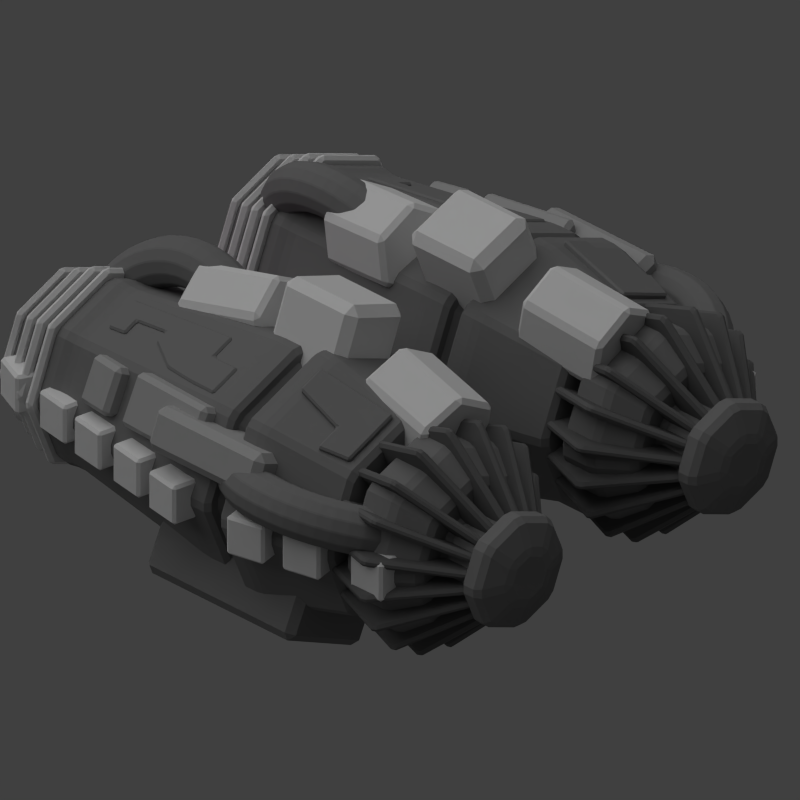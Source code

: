 # Source: large_reverse_module.blend  (saved by Blender 2.79.0; exported with 4.5.12 LTS)
import bpy
from mathutils import Matrix  # noqa: F401  (used for matrix-valued properties, if any)

bpy.ops.wm.read_factory_settings(use_empty=True)
scene = bpy.context.scene
scene.name = 'Scene'

# ---- collections
col_collection_1 = bpy.data.collections.new('Collection 1'); scene.collection.children.link(col_collection_1)
col_group = bpy.data.collections.new('Group')  # instanced only; not linked into the scene

# ---- materials (node trees are filled in below, after node groups)
mat_material_001 = bpy.data.materials.new('Material.001')
mat_material_001.alpha_threshold = 0.0
mat_material_001.use_transparent_shadow = False
mat_material_001.diffuse_color = (0.2079, 0.2079, 0.2079, 1.0)
mat_material_001.roughness = 0.5
mat_material_001.line_color = (0.0, 0.0, 0.0, 1.0)
mat_material_003 = bpy.data.materials.new('Material.003')
mat_material_003.alpha_threshold = 0.0
mat_material_003.use_transparent_shadow = False
mat_material_003.diffuse_color = (0.1424, 0.1424, 0.1424, 1.0)
mat_material_003.roughness = 0.5
mat_material_003.line_color = (0.0, 0.0, 0.0, 1.0)
mat_material = bpy.data.materials.new('Material')
mat_material.alpha_threshold = 0.0
mat_material.use_transparent_shadow = False
mat_material.roughness = 0.5
mat_material.line_color = (0.0, 0.0, 0.0, 1.0)
mat_material_002 = bpy.data.materials.new('Material.002')
mat_material_002.alpha_threshold = 0.0
mat_material_002.use_transparent_shadow = False
mat_material_002.diffuse_color = (0.402, 0.402, 0.402, 1.0)
mat_material_002.roughness = 0.5
mat_material_002.line_color = (0.0, 0.0, 0.0, 1.0)

# ---- material node trees

# ---- world
world_world = bpy.data.worlds.new('World'); scene.world = world_world
world_world.color = (0.05088, 0.05088, 0.05088)
world_world.use_sun_shadow = False
world_world.sun_shadow_jitter_overblur = 0.0
world_world.cycles.sampling_method = 'NONE'
world_world.cycles.sample_map_resolution = 256

# ---- cameras
cam_camera = bpy.data.cameras.new('Camera')
cam_camera.type = 'ORTHO'
cam_camera.clip_end = 100.0
cam_camera.lens = 35.0
cam_camera.sensor_width = 32.0
cam_camera.sensor_height = 18.0
cam_camera.ortho_scale = 7.7
cam_camera.dof.focus_distance = 0.0
cam_camera.dof.aperture_fstop = 128.0

# ---- lights
light_lamp = bpy.data.lights.new('Lamp', 'POINT')
light_lamp.color = (1.0, 0.3813, 0.764)
light_lamp.transmission_factor = 0.0
light_lamp.cutoff_distance = 30.0
light_lamp.shadow_buffer_clip_start = 1.001
light_lamp.shadow_soft_size = 1.0
light_lamp.shadow_maximum_resolution = 0.006
light_lamp.use_absolute_resolution = True
light_lamp.cycles.use_multiple_importance_sampling = False
light_sun = bpy.data.lights.new('Sun', 'SUN')
light_sun.transmission_factor = 0.0
light_sun.angle = 1.571
light_sun.energy = 1.0
light_sun.shadow_buffer_clip_start = 0.5
light_sun.shadow_soft_size = 1.0
light_sun.shadow_cascade_max_distance = 1000.0
light_sun.cycles.use_multiple_importance_sampling = False

# ---- meshes
me_cube_016 = bpy.data.meshes.new('Cube.016')
me_cube_016.from_pydata([(-1.15, -1.0, -1.129), (-1.15, 1.0, -1.129), (-0.1418, 1.0, -1.6), (-0.1418, -1.0, -1.6), (-0.7374, -1.0, -0.2484), (-0.7374, 1.0, -0.2484), (0.2703, 1.0, -0.7202), (0.2703, -1.0, -0.7202)], [], [(4, 5, 1, 0), (5, 6, 2, 1), (6, 7, 3, 2), (7, 4, 0, 3), (0, 1, 2, 3), (7, 6, 5, 4)])
me_cube_016.materials.append(mat_material_001)
me_cube_016.use_remesh_preserve_volume = False
me_cube_016.use_remesh_preserve_attributes = False
me_cube_016.use_mirror_vertex_groups = False
me_cube_016.update()
me_torus_001 = bpy.data.meshes.new('Torus.001')
me_torus_001.from_pydata([(-1.521, 0.9468, 0.5358), (-1.53, 0.9468, 0.4067), (-1.473, 0.9468, 0.2905), (-1.365, 0.9468, 0.2184), (-1.236, 0.9468, 0.2096), (-1.12, 0.9468, 0.2666), (-1.048, 0.9468, 0.374), (-1.039, 0.9468, 0.5032), (-1.096, 0.9468, 0.6193), (-1.204, 0.9468, 0.6915), (-1.333, 0.9468, 0.7002), (-1.449, 0.9468, 0.6432), (-1.511, 1.11, 0.5323), (-1.52, 1.106, 0.4033), (-1.464, 1.094, 0.2874), (-1.357, 1.077, 0.2156), (-1.229, 1.061, 0.2072), (-1.114, 1.049, 0.2644), (-1.042, 1.045, 0.372), (-1.033, 1.049, 0.501), (-1.089, 1.061, 0.6169), (-1.196, 1.077, 0.6887), (-1.324, 1.094, 0.6971), (-1.439, 1.106, 0.6399), (-1.481, 1.27, 0.522), (-1.491, 1.262, 0.3933), (-1.437, 1.238, 0.2781), (-1.333, 1.206, 0.2073), (-1.208, 1.173, 0.2), (-1.095, 1.15, 0.258), (-1.024, 1.141, 0.3658), (-1.014, 1.15, 0.4945), (-1.068, 1.173, 0.6097), (-1.172, 1.206, 0.6805), (-1.297, 1.238, 0.6878), (-1.41, 1.262, 0.6298), (-1.431, 1.425, 0.505), (-1.442, 1.412, 0.3767), (-1.392, 1.377, 0.2628), (-1.293, 1.33, 0.1937), (-1.173, 1.282, 0.1881), (-1.064, 1.247, 0.2473), (-0.994, 1.234, 0.3556), (-0.9829, 1.247, 0.4839), (-1.033, 1.282, 0.5978), (-1.132, 1.33, 0.6668), (-1.252, 1.377, 0.6725), (-1.361, 1.412, 0.6133), (-1.363, 1.572, 0.4816), (-1.376, 1.555, 0.354), (-1.33, 1.509, 0.2417), (-1.239, 1.447, 0.175), (-1.125, 1.384, 0.1717), (-1.021, 1.339, 0.2326), (-0.953, 1.322, 0.3415), (-0.94, 1.339, 0.4692), (-0.9854, 1.384, 0.5814), (-1.077, 1.447, 0.6481), (-1.19, 1.509, 0.6515), (-1.295, 1.555, 0.5905), (-1.277, 1.708, 0.4522), (-1.292, 1.687, 0.3254), (-1.253, 1.632, 0.2153), (-1.17, 1.556, 0.1515), (-1.065, 1.48, 0.1511), (-0.967, 1.424, 0.2142), (-0.9014, 1.403, 0.3239), (-0.8861, 1.424, 0.4508), (-0.9252, 1.48, 0.5609), (-1.008, 1.556, 0.6246), (-1.113, 1.632, 0.625), (-1.211, 1.687, 0.5619), (-1.175, 1.831, 0.4174), (-1.193, 1.807, 0.2914), (-1.161, 1.742, 0.1839), (-1.088, 1.654, 0.1236), (-0.9939, 1.566, 0.1267), (-0.903, 1.501, 0.1924), (-0.8402, 1.477, 0.303), (-0.8222, 1.501, 0.4289), (-0.8538, 1.566, 0.5364), (-0.9266, 1.654, 0.5967), (-1.021, 1.742, 0.5936), (-1.112, 1.807, 0.528), (-1.058, 1.939, 0.3776), (-1.08, 1.912, 0.2527), (-1.056, 1.839, 0.1481), (-0.9953, 1.74, 0.0918), (-0.9125, 1.641, 0.09887), (-0.8301, 1.568, 0.1674), (-0.7704, 1.542, 0.2791), (-0.7493, 1.568, 0.404), (-0.7724, 1.641, 0.5086), (-0.8335, 1.74, 0.5649), (-0.9164, 1.839, 0.5578), (-0.9987, 1.912, 0.4893), (-0.9298, 2.029, 0.3336), (-0.9544, 2.0, 0.2099), (-0.9407, 1.921, 0.1085), (-0.8924, 1.813, 0.05661), (-0.8224, 1.705, 0.06809), (-0.7495, 1.625, 0.1399), (-0.6932, 1.596, 0.2527), (-0.6686, 1.625, 0.3764), (-0.6823, 1.705, 0.4778), (-0.7306, 1.813, 0.5297), (-0.8006, 1.921, 0.5183), (-0.8735, 2.0, 0.4465), (-0.791, 2.102, 0.2862), (-0.8193, 2.071, 0.1637), (-0.8158, 1.986, 0.06583), (-0.7814, 1.871, 0.01866), (-0.7253, 1.755, 0.03488), (-0.6625, 1.671, 0.1101), (-0.61, 1.64, 0.2243), (-0.5817, 1.671, 0.3467), (-0.5852, 1.755, 0.4446), (-0.6196, 1.871, 0.4918), (-0.6757, 1.986, 0.4756), (-0.7385, 2.071, 0.4003), (-0.6445, 2.154, 0.2361), (-0.6768, 2.122, 0.115), (-0.6839, 2.034, 0.02075), (-0.6642, 1.913, -0.02141), (-0.6227, 1.792, -0.0001825), (-0.5707, 1.704, 0.07874), (-0.5221, 1.671, 0.1942), (-0.4898, 1.704, 0.3153), (-0.4826, 1.792, 0.4095), (-0.5024, 1.913, 0.4517), (-0.5439, 2.034, 0.4305), (-0.5959, 2.122, 0.3516), (-0.6445, -0.2606, 0.2361), (-0.6768, -0.2282, 0.115), (-0.6839, -0.1398, 0.02075), (-0.6642, -0.01908, -0.02141), (-0.6227, 0.1017, -0.000183), (-0.4898, 0.19, 0.3153), (-0.4826, 0.1017, 0.4095), (-0.5024, -0.01908, 0.4517), (-0.5439, -0.1398, 0.4305), (-0.5959, -0.2282, 0.3516), (-0.791, -0.208, 0.2862), (-0.8193, -0.1771, 0.1637), (-0.8158, -0.09252, 0.06583), (-0.7814, 0.02296, 0.01866), (-0.7253, 0.1384, 0.03488), (-0.6625, 0.223, 0.1101), (-0.61, 0.2539, 0.2243), (-0.5817, 0.223, 0.3467), (-0.5852, 0.1384, 0.4446), (-0.6196, 0.02296, 0.4918), (-0.6757, -0.09252, 0.4756), (-0.7385, -0.1771, 0.4003), (-0.9298, -0.1357, 0.3336), (-0.9544, -0.1067, 0.2099), (-0.9407, -0.02744, 0.1085), (-0.8924, 0.08082, 0.05661), (-0.8224, 0.1891, 0.06809), (-0.7495, 0.2683, 0.1399), (-0.6932, 0.2973, 0.2527), (-0.6686, 0.2683, 0.3764), (-0.6823, 0.1891, 0.4778), (-0.7306, 0.08082, 0.5297), (-0.8006, -0.02744, 0.5183), (-0.8735, -0.1067, 0.4465), (-1.058, -0.04485, 0.3776), (-1.08, -0.01828, 0.2527), (-1.056, 0.05432, 0.1481), (-0.9953, 0.1535, 0.09179), (-0.9125, 0.2527, 0.09887), (-0.8301, 0.3253, 0.1674), (-0.7704, 0.3518, 0.2791), (-0.7493, 0.3253, 0.404), (-0.7724, 0.2527, 0.5086), (-0.8335, 0.1535, 0.5649), (-0.9164, 0.05432, 0.5578), (-0.9987, -0.01828, 0.4893), (-1.175, 0.06296, 0.4174), (-1.193, 0.08664, 0.2914), (-1.161, 0.1513, 0.1839), (-1.088, 0.2397, 0.1236), (-0.9939, 0.3281, 0.1267), (-0.903, 0.3928, 0.1924), (-0.8402, 0.4165, 0.303), (-0.8222, 0.3928, 0.4289), (-0.8538, 0.3281, 0.5364), (-0.9266, 0.2397, 0.5967), (-1.021, 0.1513, 0.5936), (-1.112, 0.08664, 0.528), (-1.277, 0.1859, 0.4522), (-1.292, 0.2063, 0.3254), (-1.253, 0.262, 0.2153), (-1.17, 0.3381, 0.1515), (-1.065, 0.4142, 0.1511), (-0.967, 0.4699, 0.2142), (-0.9014, 0.4903, 0.3239), (-0.8861, 0.4699, 0.4508), (-0.9252, 0.4142, 0.5609), (-1.008, 0.3381, 0.6246), (-1.113, 0.262, 0.625), (-1.211, 0.2063, 0.5619), (-1.363, 0.3218, 0.4816), (-1.376, 0.3386, 0.354), (-1.33, 0.3843, 0.2417), (-1.239, 0.4468, 0.175), (-1.125, 0.5093, 0.1717), (-1.021, 0.5551, 0.2326), (-0.953, 0.5718, 0.3415), (-0.94, 0.5551, 0.4692), (-0.9854, 0.5093, 0.5814), (-1.077, 0.4468, 0.6481), (-1.19, 0.3843, 0.6515), (-1.295, 0.3386, 0.5905), (-1.431, 0.4685, 0.505), (-1.442, 0.4813, 0.3767), (-1.392, 0.5163, 0.2628), (-1.293, 0.5642, 0.1937), (-1.173, 0.612, 0.1881), (-1.064, 0.647, 0.2473), (-0.994, 0.6598, 0.3556), (-0.9829, 0.647, 0.4839), (-1.033, 0.612, 0.5978), (-1.132, 0.5642, 0.6668), (-1.252, 0.5163, 0.6725), (-1.361, 0.4813, 0.6133), (-1.481, 0.6233, 0.522), (-1.491, 0.632, 0.3933), (-1.437, 0.6557, 0.2781), (-1.333, 0.688, 0.2073), (-1.208, 0.7204, 0.2), (-1.095, 0.7441, 0.258), (-1.024, 0.7527, 0.3658), (-1.014, 0.7441, 0.4945), (-1.068, 0.7204, 0.6097), (-1.172, 0.688, 0.6805), (-1.297, 0.6557, 0.6878), (-1.41, 0.632, 0.6298), (-1.511, 0.7837, 0.5323), (-1.52, 0.7881, 0.4033), (-1.464, 0.8, 0.2874), (-1.357, 0.8163, 0.2156), (-1.229, 0.8326, 0.2072), (-1.114, 0.8446, 0.2644), (-1.042, 0.8489, 0.372), (-1.033, 0.8446, 0.501), (-1.089, 0.8326, 0.6169), (-1.196, 0.8163, 0.6887), (-1.324, 0.8, 0.6971), (-1.439, 0.7881, 0.6399)], [], [(0, 12, 13, 1), (1, 13, 14, 2), (2, 14, 15, 3), (3, 15, 16, 4), (4, 16, 17, 5), (5, 17, 18, 6), (6, 18, 19, 7), (7, 19, 20, 8), (8, 20, 21, 9), (9, 21, 22, 10), (10, 22, 23, 11), (0, 11, 23, 12), (12, 24, 25, 13), (13, 25, 26, 14), (14, 26, 27, 15), (15, 27, 28, 16), (16, 28, 29, 17), (17, 29, 30, 18), (18, 30, 31, 19), (19, 31, 32, 20), (20, 32, 33, 21), (21, 33, 34, 22), (22, 34, 35, 23), (23, 35, 24, 12), (24, 36, 37, 25), (25, 37, 38, 26), (26, 38, 39, 27), (27, 39, 40, 28), (28, 40, 41, 29), (29, 41, 42, 30), (30, 42, 43, 31), (31, 43, 44, 32), (32, 44, 45, 33), (33, 45, 46, 34), (34, 46, 47, 35), (35, 47, 36, 24), (36, 48, 49, 37), (37, 49, 50, 38), (38, 50, 51, 39), (39, 51, 52, 40), (40, 52, 53, 41), (41, 53, 54, 42), (42, 54, 55, 43), (43, 55, 56, 44), (44, 56, 57, 45), (45, 57, 58, 46), (46, 58, 59, 47), (47, 59, 48, 36), (48, 60, 61, 49), (49, 61, 62, 50), (50, 62, 63, 51), (51, 63, 64, 52), (52, 64, 65, 53), (53, 65, 66, 54), (54, 66, 67, 55), (55, 67, 68, 56), (56, 68, 69, 57), (57, 69, 70, 58), (58, 70, 71, 59), (59, 71, 60, 48), (60, 72, 73, 61), (61, 73, 74, 62), (62, 74, 75, 63), (63, 75, 76, 64), (64, 76, 77, 65), (65, 77, 78, 66), (66, 78, 79, 67), (67, 79, 80, 68), (68, 80, 81, 69), (69, 81, 82, 70), (70, 82, 83, 71), (71, 83, 72, 60), (72, 84, 85, 73), (73, 85, 86, 74), (74, 86, 87, 75), (75, 87, 88, 76), (76, 88, 89, 77), (77, 89, 90, 78), (78, 90, 91, 79), (79, 91, 92, 80), (80, 92, 93, 81), (81, 93, 94, 82), (82, 94, 95, 83), (83, 95, 84, 72), (84, 96, 97, 85), (85, 97, 98, 86), (86, 98, 99, 87), (87, 99, 100, 88), (88, 100, 101, 89), (89, 101, 102, 90), (90, 102, 103, 91), (91, 103, 104, 92), (92, 104, 105, 93), (93, 105, 106, 94), (94, 106, 107, 95), (95, 107, 96, 84), (96, 108, 109, 97), (97, 109, 110, 98), (98, 110, 111, 99), (99, 111, 112, 100), (100, 112, 113, 101), (101, 113, 114, 102), (102, 114, 115, 103), (103, 115, 116, 104), (104, 116, 117, 105), (105, 117, 118, 106), (106, 118, 119, 107), (107, 119, 108, 96), (108, 120, 121, 109), (109, 121, 122, 110), (110, 122, 123, 111), (111, 123, 124, 112), (112, 124, 125, 113), (113, 125, 126, 114), (114, 126, 127, 115), (115, 127, 128, 116), (116, 128, 129, 117), (117, 129, 130, 118), (118, 130, 131, 119), (119, 131, 120, 108), (132, 142, 143, 133), (133, 143, 144, 134), (134, 144, 145, 135), (135, 145, 146, 136), (137, 149, 150, 138), (138, 150, 151, 139), (139, 151, 152, 140), (140, 152, 153, 141), (141, 153, 142, 132), (142, 154, 155, 143), (143, 155, 156, 144), (144, 156, 157, 145), (145, 157, 158, 146), (146, 158, 159, 147), (147, 159, 160, 148), (148, 160, 161, 149), (149, 161, 162, 150), (150, 162, 163, 151), (151, 163, 164, 152), (152, 164, 165, 153), (153, 165, 154, 142), (154, 166, 167, 155), (155, 167, 168, 156), (156, 168, 169, 157), (157, 169, 170, 158), (158, 170, 171, 159), (159, 171, 172, 160), (160, 172, 173, 161), (161, 173, 174, 162), (162, 174, 175, 163), (163, 175, 176, 164), (164, 176, 177, 165), (165, 177, 166, 154), (166, 178, 179, 167), (167, 179, 180, 168), (168, 180, 181, 169), (169, 181, 182, 170), (170, 182, 183, 171), (171, 183, 184, 172), (172, 184, 185, 173), (173, 185, 186, 174), (174, 186, 187, 175), (175, 187, 188, 176), (176, 188, 189, 177), (177, 189, 178, 166), (178, 190, 191, 179), (179, 191, 192, 180), (180, 192, 193, 181), (181, 193, 194, 182), (182, 194, 195, 183), (183, 195, 196, 184), (184, 196, 197, 185), (185, 197, 198, 186), (186, 198, 199, 187), (187, 199, 200, 188), (188, 200, 201, 189), (189, 201, 190, 178), (190, 202, 203, 191), (191, 203, 204, 192), (192, 204, 205, 193), (193, 205, 206, 194), (194, 206, 207, 195), (195, 207, 208, 196), (196, 208, 209, 197), (197, 209, 210, 198), (198, 210, 211, 199), (199, 211, 212, 200), (200, 212, 213, 201), (201, 213, 202, 190), (202, 214, 215, 203), (203, 215, 216, 204), (204, 216, 217, 205), (205, 217, 218, 206), (206, 218, 219, 207), (207, 219, 220, 208), (208, 220, 221, 209), (209, 221, 222, 210), (210, 222, 223, 211), (211, 223, 224, 212), (212, 224, 225, 213), (213, 225, 214, 202), (214, 226, 227, 215), (215, 227, 228, 216), (216, 228, 229, 217), (217, 229, 230, 218), (218, 230, 231, 219), (219, 231, 232, 220), (220, 232, 233, 221), (221, 233, 234, 222), (222, 234, 235, 223), (223, 235, 236, 224), (224, 236, 237, 225), (225, 237, 226, 214), (226, 238, 239, 227), (227, 239, 240, 228), (228, 240, 241, 229), (229, 241, 242, 230), (230, 242, 243, 231), (231, 243, 244, 232), (232, 244, 245, 233), (233, 245, 246, 234), (234, 246, 247, 235), (235, 247, 248, 236), (236, 248, 249, 237), (237, 249, 238, 226), (238, 0, 1, 239), (239, 1, 2, 240), (240, 2, 3, 241), (241, 3, 4, 242), (242, 4, 5, 243), (243, 5, 6, 244), (244, 6, 7, 245), (245, 7, 8, 246), (246, 8, 9, 247), (247, 9, 10, 248), (248, 10, 11, 249), (249, 11, 0, 238)])
me_torus_001.materials.append(mat_material_001)
me_torus_001.use_remesh_preserve_volume = False
me_torus_001.use_remesh_preserve_attributes = False
me_torus_001.use_mirror_vertex_groups = False
me_torus_001.update()
me_torus = bpy.data.meshes.new('Torus')
me_torus.from_pydata([(0.6495, -1.871, 1.408), (0.5211, -1.871, 1.425), (0.4017, -1.871, 1.375), (0.3231, -1.871, 1.272), (0.3066, -1.871, 1.144), (0.3564, -1.871, 1.024), (0.4592, -1.871, 0.9457), (0.5876, -1.871, 0.9291), (0.707, -1.871, 0.9789), (0.7856, -1.871, 1.082), (0.8021, -1.871, 1.21), (0.7523, -1.871, 1.33), (0.6454, -1.708, 1.398), (0.5172, -1.713, 1.415), (0.398, -1.724, 1.366), (0.3199, -1.741, 1.264), (0.3037, -1.757, 1.137), (0.3538, -1.769, 1.018), (0.4568, -1.773, 0.9398), (0.585, -1.769, 0.9229), (0.7042, -1.757, 0.972), (0.7823, -1.741, 1.074), (0.7985, -1.724, 1.201), (0.7484, -1.713, 1.32), (0.6333, -1.548, 1.369), (0.5053, -1.556, 1.386), (0.3871, -1.58, 1.339), (0.3102, -1.613, 1.24), (0.2952, -1.645, 1.116), (0.3462, -1.669, 0.9995), (0.4495, -1.677, 0.9221), (0.5774, -1.669, 0.9044), (0.6957, -1.645, 0.9514), (0.7726, -1.613, 1.05), (0.7876, -1.58, 1.175), (0.7365, -1.556, 1.291), (0.6133, -1.393, 1.32), (0.4859, -1.406, 1.339), (0.3691, -1.441, 1.296), (0.2942, -1.489, 1.202), (0.2812, -1.536, 1.082), (0.3337, -1.571, 0.9691), (0.4375, -1.584, 0.8929), (0.5649, -1.571, 0.874), (0.6817, -1.536, 0.9173), (0.7566, -1.489, 1.011), (0.7696, -1.441, 1.131), (0.7171, -1.406, 1.244), (0.5857, -1.246, 1.253), (0.4591, -1.263, 1.274), (0.3443, -1.309, 1.235), (0.2722, -1.371, 1.148), (0.262, -1.434, 1.035), (0.3165, -1.48, 0.9272), (0.421, -1.496, 0.8528), (0.5477, -1.48, 0.832), (0.6624, -1.434, 0.8705), (0.7346, -1.371, 0.9579), (0.7448, -1.309, 1.071), (0.6903, -1.263, 1.179), (0.5512, -1.11, 1.169), (0.4255, -1.131, 1.192), (0.3132, -1.186, 1.16), (0.2445, -1.263, 1.081), (0.2378, -1.339, 0.9764), (0.2948, -1.394, 0.8745), (0.4003, -1.415, 0.8024), (0.526, -1.394, 0.7794), (0.6382, -1.339, 0.8117), (0.7069, -1.263, 0.8907), (0.7137, -1.186, 0.9951), (0.6567, -1.131, 1.097), (0.5102, -0.9874, 1.07), (0.3856, -1.011, 1.095), (0.2763, -1.076, 1.07), (0.2117, -1.164, 1.001), (0.2091, -1.253, 0.9067), (0.2691, -1.317, 0.812), (0.3757, -1.341, 0.7425), (0.5003, -1.317, 0.7169), (0.6095, -1.253, 0.7419), (0.6741, -1.164, 0.8109), (0.6768, -1.076, 0.9054), (0.6168, -1.011, 1.0), (0.4634, -0.8796, 0.9558), (0.3401, -0.9062, 0.9845), (0.2342, -0.9788, 0.9678), (0.1743, -1.078, 0.9102), (0.1763, -1.177, 0.8271), (0.2398, -1.25, 0.7407), (0.3476, -1.276, 0.6743), (0.471, -1.25, 0.6456), (0.5768, -1.177, 0.6623), (0.6367, -1.078, 0.72), (0.6347, -0.9788, 0.8031), (0.5713, -0.9062, 0.8894), (0.4117, -0.7888, 0.8301), (0.2897, -0.8178, 0.8622), (0.1877, -0.897, 0.8547), (0.1329, -1.005, 0.8096), (0.1401, -1.114, 0.7391), (0.2074, -1.193, 0.6619), (0.3166, -1.222, 0.5989), (0.4386, -1.193, 0.5668), (0.5406, -1.114, 0.5743), (0.5953, -1.005, 0.6194), (0.5881, -0.897, 0.6899), (0.5209, -0.8178, 0.7671), (0.3559, -0.7165, 0.6945), (0.2354, -0.7474, 0.7302), (0.1375, -0.832, 0.7326), (0.08831, -0.9474, 0.7011), (0.1011, -1.063, 0.6441), (0.1724, -1.147, 0.5769), (0.2831, -1.178, 0.5175), (0.4036, -1.147, 0.4818), (0.5015, -1.063, 0.4794), (0.5507, -0.9474, 0.5109), (0.5379, -0.832, 0.5679), (0.4666, -0.7474, 0.6351), (0.297, -0.6639, 0.5513), (0.1781, -0.6963, 0.5908), (0.08447, -0.7847, 0.6037), (0.04119, -0.9054, 0.5866), (0.05986, -1.026, 0.5439), (0.1355, -1.115, 0.4872), (0.2478, -1.147, 0.4316), (0.3667, -1.115, 0.3921), (0.4603, -1.026, 0.3792), (0.5036, -0.9054, 0.3963), (0.4849, -0.7847, 0.439), (0.4093, -0.6963, 0.4957), (0.297, -3.079, 0.5513), (0.1781, -3.046, 0.5908), (0.08447, -2.958, 0.6037), (0.04119, -2.837, 0.5866), (0.05986, -2.717, 0.5439), (0.3667, -2.628, 0.3921), (0.4603, -2.717, 0.3792), (0.5036, -2.837, 0.3963), (0.4849, -2.958, 0.439), (0.4093, -3.046, 0.4957), (0.3559, -3.026, 0.6945), (0.2354, -2.995, 0.7302), (0.1375, -2.911, 0.7326), (0.08831, -2.795, 0.7011), (0.1011, -2.68, 0.6441), (0.1724, -2.595, 0.5769), (0.2831, -2.564, 0.5175), (0.4036, -2.595, 0.4818), (0.5015, -2.68, 0.4794), (0.5507, -2.795, 0.5109), (0.5379, -2.911, 0.5679), (0.4666, -2.995, 0.6351), (0.4117, -2.954, 0.8301), (0.2897, -2.925, 0.8622), (0.1877, -2.846, 0.8547), (0.1329, -2.737, 0.8096), (0.1401, -2.629, 0.7391), (0.2074, -2.55, 0.6619), (0.3166, -2.521, 0.5989), (0.4386, -2.55, 0.5668), (0.5406, -2.629, 0.5743), (0.5953, -2.737, 0.6194), (0.5881, -2.846, 0.6899), (0.5209, -2.925, 0.7671), (0.4634, -2.863, 0.9558), (0.3401, -2.836, 0.9845), (0.2342, -2.764, 0.9678), (0.1743, -2.665, 0.9102), (0.1763, -2.566, 0.8271), (0.2398, -2.493, 0.7407), (0.3476, -2.466, 0.6743), (0.471, -2.493, 0.6456), (0.5768, -2.566, 0.6623), (0.6367, -2.665, 0.72), (0.6347, -2.764, 0.8031), (0.5713, -2.836, 0.8894), (0.5102, -2.755, 1.07), (0.3856, -2.732, 1.095), (0.2763, -2.667, 1.07), (0.2117, -2.578, 1.001), (0.2091, -2.49, 0.9067), (0.2691, -2.425, 0.812), (0.3757, -2.402, 0.7425), (0.5003, -2.425, 0.7169), (0.6095, -2.49, 0.7419), (0.6741, -2.578, 0.8109), (0.6768, -2.667, 0.9054), (0.6168, -2.732, 1.0), (0.5512, -2.632, 1.169), (0.4255, -2.612, 1.192), (0.3132, -2.556, 1.16), (0.2445, -2.48, 1.081), (0.2378, -2.404, 0.9764), (0.2948, -2.348, 0.8745), (0.4003, -2.328, 0.8024), (0.526, -2.348, 0.7794), (0.6382, -2.404, 0.8117), (0.7069, -2.48, 0.8907), (0.7137, -2.556, 0.9951), (0.6567, -2.612, 1.097), (0.5857, -2.496, 1.253), (0.4591, -2.48, 1.274), (0.3443, -2.434, 1.235), (0.2722, -2.371, 1.148), (0.262, -2.309, 1.035), (0.3165, -2.263, 0.9272), (0.421, -2.246, 0.8528), (0.5477, -2.263, 0.832), (0.6624, -2.309, 0.8705), (0.7346, -2.371, 0.9579), (0.7448, -2.434, 1.071), (0.6903, -2.48, 1.179), (0.6133, -2.35, 1.32), (0.4859, -2.337, 1.339), (0.3691, -2.302, 1.296), (0.2942, -2.254, 1.202), (0.2812, -2.206, 1.082), (0.3337, -2.171, 0.9691), (0.4375, -2.158, 0.8929), (0.5649, -2.171, 0.874), (0.6817, -2.206, 0.9173), (0.7566, -2.254, 1.011), (0.7696, -2.302, 1.131), (0.7171, -2.337, 1.244), (0.6333, -2.195, 1.369), (0.5053, -2.186, 1.386), (0.3871, -2.162, 1.339), (0.3102, -2.13, 1.24), (0.2952, -2.098, 1.116), (0.3462, -2.074, 0.9995), (0.4495, -2.065, 0.9221), (0.5774, -2.074, 0.9044), (0.6957, -2.098, 0.9514), (0.7726, -2.13, 1.05), (0.7875, -2.162, 1.175), (0.7365, -2.186, 1.291), (0.6454, -2.034, 1.398), (0.5172, -2.03, 1.415), (0.398, -2.018, 1.366), (0.3199, -2.002, 1.264), (0.3037, -1.986, 1.137), (0.3538, -1.974, 1.018), (0.4568, -1.969, 0.9398), (0.585, -1.974, 0.9229), (0.7042, -1.986, 0.972), (0.7823, -2.002, 1.074), (0.7985, -2.018, 1.201), (0.7484, -2.03, 1.32)], [], [(0, 12, 13, 1), (1, 13, 14, 2), (2, 14, 15, 3), (3, 15, 16, 4), (4, 16, 17, 5), (5, 17, 18, 6), (6, 18, 19, 7), (7, 19, 20, 8), (8, 20, 21, 9), (9, 21, 22, 10), (10, 22, 23, 11), (0, 11, 23, 12), (12, 24, 25, 13), (13, 25, 26, 14), (14, 26, 27, 15), (15, 27, 28, 16), (16, 28, 29, 17), (17, 29, 30, 18), (18, 30, 31, 19), (19, 31, 32, 20), (20, 32, 33, 21), (21, 33, 34, 22), (22, 34, 35, 23), (23, 35, 24, 12), (24, 36, 37, 25), (25, 37, 38, 26), (26, 38, 39, 27), (27, 39, 40, 28), (28, 40, 41, 29), (29, 41, 42, 30), (30, 42, 43, 31), (31, 43, 44, 32), (32, 44, 45, 33), (33, 45, 46, 34), (34, 46, 47, 35), (35, 47, 36, 24), (36, 48, 49, 37), (37, 49, 50, 38), (38, 50, 51, 39), (39, 51, 52, 40), (40, 52, 53, 41), (41, 53, 54, 42), (42, 54, 55, 43), (43, 55, 56, 44), (44, 56, 57, 45), (45, 57, 58, 46), (46, 58, 59, 47), (47, 59, 48, 36), (48, 60, 61, 49), (49, 61, 62, 50), (50, 62, 63, 51), (51, 63, 64, 52), (52, 64, 65, 53), (53, 65, 66, 54), (54, 66, 67, 55), (55, 67, 68, 56), (56, 68, 69, 57), (57, 69, 70, 58), (58, 70, 71, 59), (59, 71, 60, 48), (60, 72, 73, 61), (61, 73, 74, 62), (62, 74, 75, 63), (63, 75, 76, 64), (64, 76, 77, 65), (65, 77, 78, 66), (66, 78, 79, 67), (67, 79, 80, 68), (68, 80, 81, 69), (69, 81, 82, 70), (70, 82, 83, 71), (71, 83, 72, 60), (72, 84, 85, 73), (73, 85, 86, 74), (74, 86, 87, 75), (75, 87, 88, 76), (76, 88, 89, 77), (77, 89, 90, 78), (78, 90, 91, 79), (79, 91, 92, 80), (80, 92, 93, 81), (81, 93, 94, 82), (82, 94, 95, 83), (83, 95, 84, 72), (84, 96, 97, 85), (85, 97, 98, 86), (86, 98, 99, 87), (87, 99, 100, 88), (88, 100, 101, 89), (89, 101, 102, 90), (90, 102, 103, 91), (91, 103, 104, 92), (92, 104, 105, 93), (93, 105, 106, 94), (94, 106, 107, 95), (95, 107, 96, 84), (96, 108, 109, 97), (97, 109, 110, 98), (98, 110, 111, 99), (99, 111, 112, 100), (100, 112, 113, 101), (101, 113, 114, 102), (102, 114, 115, 103), (103, 115, 116, 104), (104, 116, 117, 105), (105, 117, 118, 106), (106, 118, 119, 107), (107, 119, 108, 96), (108, 120, 121, 109), (109, 121, 122, 110), (110, 122, 123, 111), (111, 123, 124, 112), (112, 124, 125, 113), (113, 125, 126, 114), (114, 126, 127, 115), (115, 127, 128, 116), (116, 128, 129, 117), (117, 129, 130, 118), (118, 130, 131, 119), (119, 131, 120, 108), (132, 142, 143, 133), (133, 143, 144, 134), (134, 144, 145, 135), (135, 145, 146, 136), (137, 149, 150, 138), (138, 150, 151, 139), (139, 151, 152, 140), (140, 152, 153, 141), (141, 153, 142, 132), (142, 154, 155, 143), (143, 155, 156, 144), (144, 156, 157, 145), (145, 157, 158, 146), (146, 158, 159, 147), (147, 159, 160, 148), (148, 160, 161, 149), (149, 161, 162, 150), (150, 162, 163, 151), (151, 163, 164, 152), (152, 164, 165, 153), (153, 165, 154, 142), (154, 166, 167, 155), (155, 167, 168, 156), (156, 168, 169, 157), (157, 169, 170, 158), (158, 170, 171, 159), (159, 171, 172, 160), (160, 172, 173, 161), (161, 173, 174, 162), (162, 174, 175, 163), (163, 175, 176, 164), (164, 176, 177, 165), (165, 177, 166, 154), (166, 178, 179, 167), (167, 179, 180, 168), (168, 180, 181, 169), (169, 181, 182, 170), (170, 182, 183, 171), (171, 183, 184, 172), (172, 184, 185, 173), (173, 185, 186, 174), (174, 186, 187, 175), (175, 187, 188, 176), (176, 188, 189, 177), (177, 189, 178, 166), (178, 190, 191, 179), (179, 191, 192, 180), (180, 192, 193, 181), (181, 193, 194, 182), (182, 194, 195, 183), (183, 195, 196, 184), (184, 196, 197, 185), (185, 197, 198, 186), (186, 198, 199, 187), (187, 199, 200, 188), (188, 200, 201, 189), (189, 201, 190, 178), (190, 202, 203, 191), (191, 203, 204, 192), (192, 204, 205, 193), (193, 205, 206, 194), (194, 206, 207, 195), (195, 207, 208, 196), (196, 208, 209, 197), (197, 209, 210, 198), (198, 210, 211, 199), (199, 211, 212, 200), (200, 212, 213, 201), (201, 213, 202, 190), (202, 214, 215, 203), (203, 215, 216, 204), (204, 216, 217, 205), (205, 217, 218, 206), (206, 218, 219, 207), (207, 219, 220, 208), (208, 220, 221, 209), (209, 221, 222, 210), (210, 222, 223, 211), (211, 223, 224, 212), (212, 224, 225, 213), (213, 225, 214, 202), (214, 226, 227, 215), (215, 227, 228, 216), (216, 228, 229, 217), (217, 229, 230, 218), (218, 230, 231, 219), (219, 231, 232, 220), (220, 232, 233, 221), (221, 233, 234, 222), (222, 234, 235, 223), (223, 235, 236, 224), (224, 236, 237, 225), (225, 237, 226, 214), (226, 238, 239, 227), (227, 239, 240, 228), (228, 240, 241, 229), (229, 241, 242, 230), (230, 242, 243, 231), (231, 243, 244, 232), (232, 244, 245, 233), (233, 245, 246, 234), (234, 246, 247, 235), (235, 247, 248, 236), (236, 248, 249, 237), (237, 249, 238, 226), (238, 0, 1, 239), (239, 1, 2, 240), (240, 2, 3, 241), (241, 3, 4, 242), (242, 4, 5, 243), (243, 5, 6, 244), (244, 6, 7, 245), (245, 7, 8, 246), (246, 8, 9, 247), (247, 9, 10, 248), (248, 10, 11, 249), (249, 11, 0, 238)])
me_torus.materials.append(mat_material_001)
me_torus.use_remesh_preserve_volume = False
me_torus.use_remesh_preserve_attributes = False
me_torus.use_mirror_vertex_groups = False
me_torus.update()
me_cube_015 = bpy.data.meshes.new('Cube.015')
me_cube_015.from_pydata([(-0.04493, 1.356, -1.0), (-0.04493, 2.961, -0.3886), (0.04493, 2.961, -0.3886), (0.04493, 1.356, -1.0), (-0.04493, 1.356, 1.0), (-0.04493, 2.961, 0.3886), (0.04493, 2.961, 0.3886), (0.04493, 1.356, 1.0), (-0.04493, 2.061, 1.217), (-0.04493, 2.061, -1.217), (0.04493, 2.061, 1.217), (0.04493, 2.061, -1.217)], [], [(8, 5, 1, 9), (5, 6, 2, 1), (10, 7, 3, 11), (7, 4, 0, 3), (9, 1, 2, 11), (10, 6, 5, 8), (4, 8, 9, 0), (6, 10, 11, 2), (0, 9, 11, 3), (7, 10, 8, 4)])
me_cube_015.materials.append(mat_material_003)
me_cube_015.use_remesh_preserve_volume = False
me_cube_015.use_remesh_preserve_attributes = False
me_cube_015.use_mirror_vertex_groups = False
me_cube_015.update()
me_cube_014 = bpy.data.meshes.new('Cube.014')
me_cube_014.from_pydata([(-0.04493, 1.356, -1.0), (-0.04493, 2.961, -0.3886), (0.04493, 2.961, -0.3886), (0.04493, 1.356, -1.0), (-0.04493, 1.356, 1.0), (-0.04493, 2.961, 0.3886), (0.04493, 2.961, 0.3886), (0.04493, 1.356, 1.0), (-0.04493, 2.061, 1.217), (-0.04493, 2.061, -1.217), (0.04493, 2.061, 1.217), (0.04493, 2.061, -1.217)], [], [(8, 5, 1, 9), (5, 6, 2, 1), (10, 7, 3, 11), (7, 4, 0, 3), (9, 1, 2, 11), (10, 6, 5, 8), (4, 8, 9, 0), (6, 10, 11, 2), (0, 9, 11, 3), (7, 10, 8, 4)])
me_cube_014.materials.append(mat_material_003)
me_cube_014.use_remesh_preserve_volume = False
me_cube_014.use_remesh_preserve_attributes = False
me_cube_014.use_mirror_vertex_groups = False
me_cube_014.update()
me_cube_013 = bpy.data.meshes.new('Cube.013')
me_cube_013.from_pydata([(-0.04493, 1.356, -1.0), (-0.04493, 2.961, -0.3886), (0.04493, 2.961, -0.3886), (0.04493, 1.356, -1.0), (-0.04493, 1.356, 1.0), (-0.04493, 2.961, 0.3886), (0.04493, 2.961, 0.3886), (0.04493, 1.356, 1.0), (-0.04493, 2.061, 1.217), (-0.04493, 2.061, -1.217), (0.04493, 2.061, 1.217), (0.04493, 2.061, -1.217)], [], [(8, 5, 1, 9), (5, 6, 2, 1), (10, 7, 3, 11), (7, 4, 0, 3), (9, 1, 2, 11), (10, 6, 5, 8), (4, 8, 9, 0), (6, 10, 11, 2), (0, 9, 11, 3), (7, 10, 8, 4)])
me_cube_013.materials.append(mat_material_003)
me_cube_013.use_remesh_preserve_volume = False
me_cube_013.use_remesh_preserve_attributes = False
me_cube_013.use_mirror_vertex_groups = False
me_cube_013.update()
me_cube_012 = bpy.data.meshes.new('Cube.012')
me_cube_012.from_pydata([(-0.04493, 1.356, -1.0), (-0.04493, 2.961, -0.3886), (0.04493, 2.961, -0.3886), (0.04493, 1.356, -1.0), (-0.04493, 1.356, 1.0), (-0.04493, 2.961, 0.3886), (0.04493, 2.961, 0.3886), (0.04493, 1.356, 1.0), (-0.04493, 2.061, 1.217), (-0.04493, 2.061, -1.217), (0.04493, 2.061, 1.217), (0.04493, 2.061, -1.217)], [], [(8, 5, 1, 9), (5, 6, 2, 1), (10, 7, 3, 11), (7, 4, 0, 3), (9, 1, 2, 11), (10, 6, 5, 8), (4, 8, 9, 0), (6, 10, 11, 2), (0, 9, 11, 3), (7, 10, 8, 4)])
me_cube_012.materials.append(mat_material_003)
me_cube_012.use_remesh_preserve_volume = False
me_cube_012.use_remesh_preserve_attributes = False
me_cube_012.use_mirror_vertex_groups = False
me_cube_012.update()
me_cube_011 = bpy.data.meshes.new('Cube.011')
me_cube_011.from_pydata([(-0.04493, 1.356, -1.0), (-0.04493, 2.961, -0.3886), (0.04493, 2.961, -0.3886), (0.04493, 1.356, -1.0), (-0.04493, 1.356, 1.0), (-0.04493, 2.961, 0.3886), (0.04493, 2.961, 0.3886), (0.04493, 1.356, 1.0), (-0.04493, 2.061, 1.217), (-0.04493, 2.061, -1.217), (0.04493, 2.061, 1.217), (0.04493, 2.061, -1.217)], [], [(8, 5, 1, 9), (5, 6, 2, 1), (10, 7, 3, 11), (7, 4, 0, 3), (9, 1, 2, 11), (10, 6, 5, 8), (4, 8, 9, 0), (6, 10, 11, 2), (0, 9, 11, 3), (7, 10, 8, 4)])
me_cube_011.materials.append(mat_material_003)
me_cube_011.use_remesh_preserve_volume = False
me_cube_011.use_remesh_preserve_attributes = False
me_cube_011.use_mirror_vertex_groups = False
me_cube_011.update()
me_cube_010 = bpy.data.meshes.new('Cube.010')
me_cube_010.from_pydata([(-0.04493, 1.356, -1.0), (-0.04493, 2.961, -0.3886), (0.04493, 2.961, -0.3886), (0.04493, 1.356, -1.0), (-0.04493, 1.356, 1.0), (-0.04493, 2.961, 0.3886), (0.04493, 2.961, 0.3886), (0.04493, 1.356, 1.0), (-0.04493, 2.061, 1.217), (-0.04493, 2.061, -1.217), (0.04493, 2.061, 1.217), (0.04493, 2.061, -1.217)], [], [(8, 5, 1, 9), (5, 6, 2, 1), (10, 7, 3, 11), (7, 4, 0, 3), (9, 1, 2, 11), (10, 6, 5, 8), (4, 8, 9, 0), (6, 10, 11, 2), (0, 9, 11, 3), (7, 10, 8, 4)])
me_cube_010.materials.append(mat_material_003)
me_cube_010.use_remesh_preserve_volume = False
me_cube_010.use_remesh_preserve_attributes = False
me_cube_010.use_mirror_vertex_groups = False
me_cube_010.update()
me_cube_009 = bpy.data.meshes.new('Cube.009')
me_cube_009.from_pydata([(-0.04493, 1.356, -1.0), (-0.04493, 2.961, -0.3886), (0.04493, 2.961, -0.3886), (0.04493, 1.356, -1.0), (-0.04493, 1.356, 1.0), (-0.04493, 2.961, 0.3886), (0.04493, 2.961, 0.3886), (0.04493, 1.356, 1.0), (-0.04493, 2.061, 1.217), (-0.04493, 2.061, -1.217), (0.04493, 2.061, 1.217), (0.04493, 2.061, -1.217)], [], [(8, 5, 1, 9), (5, 6, 2, 1), (10, 7, 3, 11), (7, 4, 0, 3), (9, 1, 2, 11), (10, 6, 5, 8), (4, 8, 9, 0), (6, 10, 11, 2), (0, 9, 11, 3), (7, 10, 8, 4)])
me_cube_009.materials.append(mat_material_003)
me_cube_009.use_remesh_preserve_volume = False
me_cube_009.use_remesh_preserve_attributes = False
me_cube_009.use_mirror_vertex_groups = False
me_cube_009.update()
me_cube_008 = bpy.data.meshes.new('Cube.008')
me_cube_008.from_pydata([(-0.04493, 1.356, -1.0), (-0.04493, 2.961, -0.3886), (0.04493, 2.961, -0.3886), (0.04493, 1.356, -1.0), (-0.04493, 1.356, 1.0), (-0.04493, 2.961, 0.3886), (0.04493, 2.961, 0.3886), (0.04493, 1.356, 1.0), (-0.04493, 2.061, 1.217), (-0.04493, 2.061, -1.217), (0.04493, 2.061, 1.217), (0.04493, 2.061, -1.217)], [], [(8, 5, 1, 9), (5, 6, 2, 1), (10, 7, 3, 11), (7, 4, 0, 3), (9, 1, 2, 11), (10, 6, 5, 8), (4, 8, 9, 0), (6, 10, 11, 2), (0, 9, 11, 3), (7, 10, 8, 4)])
me_cube_008.materials.append(mat_material_003)
me_cube_008.use_remesh_preserve_volume = False
me_cube_008.use_remesh_preserve_attributes = False
me_cube_008.use_mirror_vertex_groups = False
me_cube_008.update()
me_cube_007 = bpy.data.meshes.new('Cube.007')
me_cube_007.from_pydata([(-0.04493, 1.356, -1.0), (-0.04493, 2.961, -0.3886), (0.04493, 2.961, -0.3886), (0.04493, 1.356, -1.0), (-0.04493, 1.356, 1.0), (-0.04493, 2.961, 0.3886), (0.04493, 2.961, 0.3886), (0.04493, 1.356, 1.0), (-0.04493, 2.061, 1.217), (-0.04493, 2.061, -1.217), (0.04493, 2.061, 1.217), (0.04493, 2.061, -1.217)], [], [(8, 5, 1, 9), (5, 6, 2, 1), (10, 7, 3, 11), (7, 4, 0, 3), (9, 1, 2, 11), (10, 6, 5, 8), (4, 8, 9, 0), (6, 10, 11, 2), (0, 9, 11, 3), (7, 10, 8, 4)])
me_cube_007.materials.append(mat_material_003)
me_cube_007.use_remesh_preserve_volume = False
me_cube_007.use_remesh_preserve_attributes = False
me_cube_007.use_mirror_vertex_groups = False
me_cube_007.update()
me_cylinder_003 = bpy.data.meshes.new('Cylinder.003')
me_cylinder_003.from_pydata([(0.4327, 0.9409, 1.518), (0.3133, 1.908, 1.35), (0.01301, 0.847, 1.274), (-0.1064, 1.814, 1.107), (0.02326, 0.764, 0.7869), (-0.09613, 1.731, 0.6197), (0.4532, 0.775, 0.5434), (0.3338, 1.742, 0.3762), (0.8729, 0.8689, 0.7869), (0.7535, 1.836, 0.6197), (0.8627, 0.9519, 1.274), (0.7433, 1.919, 1.107)], [], [(0, 1, 3, 2), (2, 3, 5, 4), (4, 5, 7, 6), (6, 7, 9, 8), (3, 1, 11, 9, 7, 5), (10, 11, 1, 0), (8, 9, 11, 10), (0, 2, 4, 6, 8, 10)])
me_cylinder_003.materials.append(mat_material)
me_cylinder_003.use_remesh_preserve_volume = False
me_cylinder_003.use_remesh_preserve_attributes = False
me_cylinder_003.use_mirror_vertex_groups = False
me_cylinder_003.update()
me_cylinder_002 = bpy.data.meshes.new('Cylinder.002')
me_cylinder_002.from_pydata([(0.5486, -0.819, 1.518), (0.3943, -1.781, 1.35), (0.9779, -0.8455, 1.274), (0.8236, -1.808, 1.107), (0.9911, -0.763, 0.7869), (0.8369, -1.725, 0.6197), (0.5751, -0.6539, 0.5434), (0.4208, -1.616, 0.3762), (0.1458, -0.6274, 0.7869), (-0.008454, -1.589, 0.6197), (0.1326, -0.7099, 1.274), (-0.02169, -1.672, 1.107)], [], [(0, 1, 3, 2), (2, 3, 5, 4), (4, 5, 7, 6), (6, 7, 9, 8), (3, 1, 11, 9, 7, 5), (10, 11, 1, 0), (8, 9, 11, 10), (0, 2, 4, 6, 8, 10)])
me_cylinder_002.materials.append(mat_material)
me_cylinder_002.use_remesh_preserve_volume = False
me_cylinder_002.use_remesh_preserve_attributes = False
me_cylinder_002.use_mirror_vertex_groups = False
me_cylinder_002.update()
me_cube_006 = bpy.data.meshes.new('Cube.006')
me_cube_006.from_pydata([(-0.148, -0.4878, 0.7239), (-0.148, 0.4878, 0.7239), (0.6118, 0.4878, 0.4309), (0.6118, -0.4878, 0.4309), (0.2674, -0.4878, 1.801), (0.2674, 0.4878, 1.801), (1.027, 0.4878, 1.508), (1.027, -0.4878, 1.508)], [], [(4, 5, 1, 0), (5, 6, 2, 1), (6, 7, 3, 2), (7, 4, 0, 3), (0, 1, 2, 3), (7, 6, 5, 4)])
me_cube_006.materials.append(mat_material)
me_cube_006.use_remesh_preserve_volume = False
me_cube_006.use_remesh_preserve_attributes = False
me_cube_006.use_mirror_vertex_groups = False
me_cube_006.update()
me_cube_005 = bpy.data.meshes.new('Cube.005')
me_cube_005.from_pydata([(-1.143, -1.324, 0.3536), (-1.272, -0.2488, 0.4219), (-0.6732, -0.1263, 0.1675), (-0.5447, -1.201, 0.09924), (-0.927, -1.293, 0.8773), (-1.055, -0.2181, 0.9456), (-0.4569, -0.0957, 0.6912), (-0.3284, -1.171, 0.6229), (-1.045, -1.975, 0.3106), (-1.128, -1.53, 0.3378), (-0.594, -1.419, 0.1115), (-0.5115, -1.864, 0.0842), (-0.8514, -1.954, 0.7777), (-0.9339, -1.509, 0.8049), (-0.4002, -1.398, 0.5786), (-0.3177, -1.843, 0.5513)], [], [(4, 5, 1, 0), (5, 6, 2, 1), (6, 7, 3, 2), (7, 4, 0, 3), (0, 1, 2, 3), (7, 6, 5, 4), (12, 13, 9, 8), (13, 14, 10, 9), (14, 15, 11, 10), (15, 12, 8, 11), (8, 9, 10, 11), (15, 14, 13, 12)])
me_cube_005.materials.append(mat_material_002)
me_cube_005.use_remesh_preserve_volume = False
me_cube_005.use_remesh_preserve_attributes = False
me_cube_005.use_mirror_vertex_groups = False
me_cube_005.update()
me_cube_004 = bpy.data.meshes.new('Cube.004')
me_cube_004.from_pydata([(-1.405, -0.7254, 0.4413), (-1.405, 0.7254, 0.4413), (-0.9053, 0.7254, 0.2394), (-0.9053, -0.7254, 0.2394), (-1.232, -0.7254, 0.8698), (-1.232, 0.7254, 0.8698), (-0.7322, 0.7254, 0.6679), (-0.7322, -0.7254, 0.6679)], [], [(4, 5, 1, 0), (5, 6, 2, 1), (6, 7, 3, 2), (7, 4, 0, 3), (0, 1, 2, 3), (7, 6, 5, 4)])
me_cube_004.materials.append(mat_material_002)
me_cube_004.use_remesh_preserve_volume = False
me_cube_004.use_remesh_preserve_attributes = False
me_cube_004.use_mirror_vertex_groups = False
me_cube_004.update()
me_cylinder_001 = bpy.data.meshes.new('Cylinder.001')
me_cylinder_001.from_pydata([(4.699e-09, -2.578, 1.09), (4.699e-09, -2.67, 1.09), (0.7708, -2.578, 0.7708), (0.7708, -2.67, 0.7708), (1.09, -2.578, -1.266e-07), (1.09, -2.67, 6.833e-08), (0.7708, -2.578, -0.7708), (0.7708, -2.67, -0.7708), (-9.06e-08, -2.578, -1.09), (-9.06e-08, -2.67, -1.09), (-0.7708, -2.578, -0.7708), (-0.7708, -2.67, -0.7708), (-1.09, -2.578, -6.162e-08), (-1.09, -2.67, 6.833e-08), (-0.7708, -2.578, 0.7708), (-0.7708, -2.67, 0.7708), (4.861e-09, -2.781, 1.026), (4.861e-09, -2.868, 1.026), (0.7256, -2.781, 0.7256), (0.7256, -2.868, 0.7256), (1.026, -2.781, -1.192e-07), (1.026, -2.868, 6.433e-08), (0.7256, -2.781, -0.7256), (0.7256, -2.868, -0.7256), (-8.485e-08, -2.781, -1.026), (-8.485e-08, -2.868, -1.026), (-0.7256, -2.781, -0.7256), (-0.7256, -2.868, -0.7256), (-1.026, -2.781, -5.801e-08), (-1.026, -2.868, 6.433e-08), (-0.7256, -2.781, 0.7256), (-0.7256, -2.868, 0.7256), (5.276e-10, -2.985, 0.9365), (5.276e-10, -3.064, 0.9365), (0.6622, -2.985, 0.6622), (0.6622, -3.064, 0.6622), (0.9365, -2.985, -1.068e-07), (0.9365, -3.064, 6.066e-08), (0.6622, -2.985, -0.6622), (0.6622, -3.064, -0.6622), (-8.134e-08, -2.985, -0.9365), (-8.134e-08, -3.064, -0.9365), (-0.6622, -2.985, -0.6622), (-0.6622, -3.064, -0.6622), (-0.9365, -2.985, -5.098e-08), (-0.9365, -3.064, 6.066e-08), (-0.6622, -2.985, 0.6622), (-0.6622, -3.064, 0.6622), (-1.449e-09, -3.188, 0.8556), (-1.449e-09, -3.26, 0.8556), (0.605, -3.188, 0.605), (0.605, -3.26, 0.605), (0.8556, -3.188, -9.725e-08), (0.8556, -3.26, 5.574e-08), (0.605, -3.188, -0.605), (0.605, -3.26, -0.605), (-7.625e-08, -3.188, -0.8556), (-7.625e-08, -3.26, -0.8556), (-0.605, -3.188, -0.605), (-0.605, -3.26, -0.605), (-0.8556, -3.188, -4.625e-08), (-0.8556, -3.26, 5.574e-08), (-0.605, -3.188, 0.605), (-0.605, -3.26, 0.605)], [], [(0, 1, 3, 2), (2, 3, 5, 4), (4, 5, 7, 6), (6, 7, 9, 8), (8, 9, 11, 10), (10, 11, 13, 12), (3, 1, 15, 13, 11, 9, 7, 5), (14, 15, 1, 0), (12, 13, 15, 14), (0, 2, 4, 6, 8, 10, 12, 14), (16, 17, 19, 18), (18, 19, 21, 20), (20, 21, 23, 22), (22, 23, 25, 24), (24, 25, 27, 26), (26, 27, 29, 28), (19, 17, 31, 29, 27, 25, 23, 21), (30, 31, 17, 16), (28, 29, 31, 30), (16, 18, 20, 22, 24, 26, 28, 30), (32, 33, 35, 34), (34, 35, 37, 36), (36, 37, 39, 38), (38, 39, 41, 40), (40, 41, 43, 42), (42, 43, 45, 44), (35, 33, 47, 45, 43, 41, 39, 37), (46, 47, 33, 32), (44, 45, 47, 46), (32, 34, 36, 38, 40, 42, 44, 46), (48, 49, 51, 50), (50, 51, 53, 52), (52, 53, 55, 54), (54, 55, 57, 56), (56, 57, 59, 58), (58, 59, 61, 60), (51, 49, 63, 61, 59, 57, 55, 53), (62, 63, 49, 48), (60, 61, 63, 62), (48, 50, 52, 54, 56, 58, 60, 62)])
me_cylinder_001.materials.append(mat_material)
me_cylinder_001.use_remesh_preserve_volume = False
me_cylinder_001.use_remesh_preserve_attributes = False
me_cylinder_001.use_mirror_vertex_groups = False
me_cylinder_001.update()
me_cube_003 = bpy.data.meshes.new('Cube.003')
me_cube_003.from_pydata([(-0.6338, -0.6774, 0.5988), (-0.676, -0.317, 0.6311), (-0.3398, -0.3172, 0.7685), (-0.2976, -0.6776, 0.7362), (-0.7702, -0.7232, 0.9324), (-0.8124, -0.3629, 0.9647), (-0.4761, -0.3631, 1.102), (-0.4339, -0.7235, 1.07), (-0.5659, -1.053, 0.5749), (-0.2296, -1.053, 0.7123), (-0.7022, -1.099, 0.9085), (-0.3659, -1.099, 1.046), (-0.04299, -0.681, 0.8398), (-0.1793, -0.7268, 1.173), (-0.0251, -1.057, 0.7955), (-0.1614, -1.103, 1.129), (-0.3377, -1.429, 0.6165), (-0.2143, -1.429, 0.6669), (-0.474, -1.475, 0.9501), (-0.3506, -1.475, 1.0), (-0.009796, -1.432, 0.7501), (-0.1461, -1.478, 1.084), (-0.2007, -1.831, 0.6172), (-0.337, -1.877, 0.9508), (0.003826, -1.835, 0.7003), (-0.1325, -1.88, 1.034), (-0.1925, -2.072, 0.5874), (-0.3288, -2.118, 0.9209), (0.012, -2.076, 0.6705), (-0.1243, -2.122, 1.004), (-0.3636, -1.828, 0.551), (-0.4999, -1.874, 0.8846), (-0.3554, -2.07, 0.5212), (-0.4917, -2.116, 0.8547)], [], [(4, 5, 1, 0), (5, 6, 2, 1), (6, 7, 3, 2), (0, 3, 9, 8), (0, 1, 2, 3), (7, 6, 5, 4), (15, 11, 19, 21), (7, 4, 10, 11), (7, 11, 15, 13), (4, 0, 8, 10), (12, 13, 15, 14), (9, 3, 12, 14), (9, 14, 20, 17), (3, 7, 13, 12), (19, 18, 16, 17), (17, 20, 24, 22), (14, 15, 21, 20), (8, 9, 17, 16), (11, 10, 18, 19), (10, 8, 16, 18), (22, 24, 28, 26), (21, 19, 23, 25), (20, 21, 25, 24), (19, 17, 22, 23), (27, 26, 28, 29), (25, 23, 27, 29), (24, 25, 29, 28), (27, 23, 31, 33), (31, 30, 32, 33), (22, 26, 32, 30), (26, 27, 33, 32), (23, 22, 30, 31)])
me_cube_003.materials.append(mat_material_001)
me_cube_003.use_remesh_preserve_volume = False
me_cube_003.use_remesh_preserve_attributes = False
me_cube_003.use_mirror_vertex_groups = False
me_cube_003.update()
me_cube_002 = bpy.data.meshes.new('Cube.002')
me_cube_002.from_pydata([(-0.4152, 0.9755, 0.7419), (-0.3004, 1.313, 0.7018), (0.01998, 1.313, 0.8365), (-0.01214, 0.9748, 0.9114), (-0.546, 1.057, 1.053), (-0.4312, 1.395, 1.013), (-0.1108, 1.394, 1.148), (-0.1429, 1.056, 1.223), (-0.6796, 0.976, 0.6308), (-0.5814, 1.314, 0.5837), (-0.8104, 1.058, 0.9423), (-0.7122, 1.395, 0.8952), (-0.3525, 0.4177, 0.9142), (-0.06514, 0.4171, 1.035), (-0.4833, 0.4991, 1.226), (-0.1959, 0.4986, 1.347)], [], [(1, 0, 8, 9), (5, 6, 2, 1), (6, 7, 3, 2), (0, 3, 13, 12), (0, 1, 2, 3), (7, 6, 5, 4), (10, 11, 9, 8), (5, 1, 9, 11), (4, 5, 11, 10), (0, 4, 10, 8), (15, 14, 12, 13), (7, 4, 14, 15), (3, 7, 15, 13), (4, 0, 12, 14)])
me_cube_002.materials.append(mat_material_001)
me_cube_002.use_remesh_preserve_volume = False
me_cube_002.use_remesh_preserve_attributes = False
me_cube_002.use_mirror_vertex_groups = False
me_cube_002.update()
me_cube_001 = bpy.data.meshes.new('Cube.001')
me_cube_001.from_pydata([(-1.396, -0.6652, -0.2148), (-1.463, -0.2408, -0.2148), (-1.039, -0.1735, -0.2148), (-0.9716, -0.5979, -0.2148), (-1.396, -0.6652, 0.2148), (-1.463, -0.2408, 0.2148), (-1.039, -0.1735, 0.2148), (-0.9716, -0.5979, 0.2148), (-1.274, -1.274, -0.2148), (-1.342, -0.8496, -0.2148), (-0.9172, -0.7822, -0.2148), (-0.8499, -1.207, -0.2148), (-1.274, -1.274, 0.2148), (-1.342, -0.8496, 0.2148), (-0.9172, -0.7822, 0.2148), (-0.8499, -1.207, 0.2148), (-1.166, -1.91, -0.2148), (-1.233, -1.485, -0.2148), (-0.809, -1.418, -0.2148), (-0.7417, -1.842, -0.2148), (-1.166, -1.91, 0.2148), (-1.233, -1.485, 0.2148), (-0.809, -1.418, 0.2148), (-0.7417, -1.842, 0.2148), (-1.044, -2.505, -0.2148), (-1.112, -2.081, -0.2148), (-0.6872, -2.013, -0.2148), (-0.6199, -2.438, -0.2148), (-1.044, -2.505, 0.2148), (-1.112, -2.081, 0.2148), (-0.6872, -2.013, 0.2148), (-0.6199, -2.438, 0.2148), (-1.489, 0.4884, -0.2148), (-1.392, 0.907, -0.2148), (-0.9733, 0.8102, -0.2148), (-1.07, 0.3916, -0.2148), (-1.489, 0.4884, 0.2148), (-1.392, 0.907, 0.2148), (-0.9733, 0.8102, 0.2148), (-1.07, 0.3916, 0.2148), (-1.326, 1.084, -0.2148), (-1.23, 1.502, -0.2148), (-0.811, 1.405, -0.2148), (-0.9077, 0.9868, -0.2148), (-1.326, 1.084, 0.2148), (-1.23, 1.502, 0.2148), (-0.811, 1.405, 0.2148), (-0.9077, 0.9868, 0.2148), (-1.11, 1.789, -0.2148), (-1.105, 2.219, -0.2148), (-0.6758, 2.215, -0.2148), (-0.6802, 1.785, -0.2148), (-1.11, 1.789, 0.2148), (-1.105, 2.219, 0.2148), (-0.6758, 2.215, 0.2148), (-0.6802, 1.785, 0.2148), (-0.8575, -3.217, -0.2148), (-1.026, -2.822, -0.2148), (-0.6305, -2.654, -0.2148), (-0.4622, -3.049, -0.2148), (-0.8575, -3.217, 0.2148), (-1.026, -2.822, 0.2148), (-0.6305, -2.654, 0.2148), (-0.4622, -3.049, 0.2148)], [], [(4, 5, 1, 0), (5, 6, 2, 1), (6, 7, 3, 2), (7, 4, 0, 3), (0, 1, 2, 3), (7, 6, 5, 4), (12, 13, 9, 8), (13, 14, 10, 9), (14, 15, 11, 10), (15, 12, 8, 11), (8, 9, 10, 11), (15, 14, 13, 12), (20, 21, 17, 16), (21, 22, 18, 17), (22, 23, 19, 18), (23, 20, 16, 19), (16, 17, 18, 19), (23, 22, 21, 20), (28, 29, 25, 24), (29, 30, 26, 25), (30, 31, 27, 26), (31, 28, 24, 27), (24, 25, 26, 27), (31, 30, 29, 28), (36, 37, 33, 32), (37, 38, 34, 33), (38, 39, 35, 34), (39, 36, 32, 35), (32, 33, 34, 35), (39, 38, 37, 36), (44, 45, 41, 40), (45, 46, 42, 41), (46, 47, 43, 42), (47, 44, 40, 43), (40, 41, 42, 43), (47, 46, 45, 44), (52, 53, 49, 48), (53, 54, 50, 49), (54, 55, 51, 50), (55, 52, 48, 51), (48, 49, 50, 51), (55, 54, 53, 52), (60, 61, 57, 56), (61, 62, 58, 57), (62, 63, 59, 58), (63, 60, 56, 59), (56, 57, 58, 59), (63, 62, 61, 60)])
me_cube_001.materials.append(mat_material)
me_cube_001.use_remesh_preserve_volume = False
me_cube_001.use_remesh_preserve_attributes = False
me_cube_001.use_mirror_vertex_groups = False
me_cube_001.update()
me_cylinder = bpy.data.meshes.new('Cylinder')
me_cylinder.from_pydata([(4.32e-07, -2.281, 1.0), (1.194e-07, -0.2813, 1.284), (-0.7071, -2.281, 0.7071), (-0.9082, -0.2813, 0.9082), (-1.0, -2.281, -1.192e-07), (-1.284, -0.2813, 5.749e-08), (-0.7071, -2.281, -0.7071), (-0.9082, -0.2813, -0.9082), (5.195e-07, -2.281, -1.0), (2.317e-07, -0.2813, -1.284), (0.7071, -2.281, -0.7071), (0.9082, -0.2813, -0.9082), (1.0, -2.281, -5.96e-08), (1.284, -0.2813, 5.749e-08), (0.7071, -2.281, 0.7071), (0.9082, -0.2813, 0.9082), (7.414e-08, 0.01868, 1.284), (-0.9082, 0.01868, 0.9082), (-1.284, 0.01868, 5.749e-08), (-0.9082, 0.01868, -0.9082), (1.864e-07, 0.01868, -1.284), (0.9082, 0.01868, -0.9082), (1.284, 0.01868, 5.749e-08), (0.9082, 0.01868, 0.9082), (7.915e-08, 0.01868, 1.089), (-0.7703, 0.01868, 0.7703), (-1.089, 0.01868, 5.441e-08), (-0.7703, 0.01868, -0.7703), (1.744e-07, 0.01868, -1.089), (0.7703, 0.01868, -0.7703), (1.089, 0.01868, 5.441e-08), (0.7703, 0.01868, 0.7703), (4.646e-08, 0.2351, 1.089), (-0.7703, 0.2351, 0.7703), (-1.089, 0.2351, 6.594e-08), (-0.7703, 0.2351, -0.7703), (1.417e-07, 0.2351, -1.089), (0.7703, 0.2351, -0.7703), (1.089, 0.2351, 6.594e-08), (0.7703, 0.2351, 0.7703), (4.882e-08, 0.2351, 1.365), (-0.9651, 0.2351, 0.9651), (-1.365, 0.2351, 6.943e-08), (-0.9651, 0.2351, -0.9651), (1.681e-07, 0.2351, -1.365), (0.9651, 0.2351, -0.9651), (1.365, 0.2351, 6.943e-08), (0.9651, 0.2351, 0.9651), (1.001e-08, 0.4921, 1.365), (-0.9651, 0.4921, 0.9651), (-1.365, 0.4921, 9.56e-08), (-0.9651, 0.4921, -0.9651), (1.293e-07, 0.4921, -1.365), (0.9651, 0.4921, -0.9651), (1.365, 0.4921, 9.56e-08), (0.9651, 0.4921, 0.9651), (-1.455e-07, 1.507, 1.098), (-0.7766, 1.507, 0.7766), (-1.098, 1.507, 1.687e-07), (-0.7766, 1.507, -0.7766), (-4.944e-08, 1.507, -1.098), (0.7766, 1.507, -0.7766), (1.098, 1.507, 1.687e-07), (0.7766, 1.507, 0.7766), (-1.462e-07, 1.507, 0.6592), (-0.4661, 1.507, 0.4661), (-0.6592, 1.507, 1.668e-07), (-0.4661, 1.507, -0.4661), (-8.86e-08, 1.507, -0.6592), (0.4661, 1.507, -0.4661), (0.6592, 1.507, 1.668e-07), (0.4661, 1.507, 0.4661), (-1.687e-07, 1.655, 0.6592), (-0.4661, 1.655, 0.4661), (-0.6592, 1.655, 1.307e-07), (-0.4661, 1.655, -0.4661), (-1.111e-07, 1.655, -0.6592), (0.4661, 1.655, -0.4661), (0.6592, 1.655, 1.307e-07), (0.4661, 1.655, 0.4661), (-1.635e-07, 1.655, 1.057), (-0.7475, 1.655, 0.7475), (-1.057, 1.655, 1.287e-07), (-0.7475, 1.655, -0.7475), (-7.108e-08, 1.655, -1.057), (0.7475, 1.655, -0.7475), (1.057, 1.655, 1.287e-07), (0.7475, 1.655, 0.7475), (-2.268e-07, 2.075, 1.057), (-0.7475, 2.075, 0.7475), (-1.057, 2.075, 1.287e-07), (-0.7475, 2.075, -0.7475), (-1.344e-07, 2.075, -1.057), (0.7475, 2.075, -0.7475), (1.057, 2.075, 1.287e-07), (0.7475, 2.075, 0.7475), (-2.834e-07, 2.413, 0.7852), (-0.5552, 2.413, 0.5552), (-0.7852, 2.413, 1.168e-07), (-0.5552, 2.413, -0.5552), (-2.147e-07, 2.413, -0.7852), (0.5552, 2.413, -0.5552), (0.7852, 2.413, 1.168e-07), (0.5552, 2.413, 0.5552), (-2.782e-07, 2.413, 0.4951), (-0.3501, 2.413, 0.3501), (-0.4951, 2.413, 1.177e-07), (-0.3501, 2.413, -0.3501), (-2.349e-07, 2.413, -0.4951), (0.3501, 2.413, -0.3501), (0.4951, 2.413, 1.177e-07), (0.3501, 2.413, 0.3501), (-3.354e-07, 2.792, 0.4951), (-0.3501, 2.792, 0.3501), (-0.4951, 2.792, 1.177e-07), (-0.3501, 2.792, -0.3501), (-2.921e-07, 2.792, -0.4951), (0.3501, 2.792, -0.3501), (0.4951, 2.792, 1.177e-07), (0.3501, 2.792, 0.3501), (-3.367e-07, 2.792, 0.6195), (-0.4381, 2.792, 0.4381), (-0.6195, 2.792, 1.173e-07), (-0.4381, 2.792, -0.4381), (-2.825e-07, 2.792, -0.6195), (0.4381, 2.792, -0.4381), (0.6195, 2.792, 1.173e-07), (0.4381, 2.792, 0.4381), (-3.714e-07, 3.022, 0.6195), (-0.4381, 3.022, 0.4381), (-0.6195, 3.022, 1.552e-07), (-0.4381, 3.022, -0.4381), (-3.172e-07, 3.022, -0.6195), (0.4381, 3.022, -0.4381), (0.6195, 3.022, 1.552e-07), (0.4381, 3.022, 0.4381), (-3.943e-07, 3.143, 0.2907), (-0.2056, 3.143, 0.2056), (-0.2907, 3.143, 1.519e-07), (-0.2056, 3.143, -0.2056), (-3.689e-07, 3.143, -0.2907), (0.2056, 3.143, -0.2056), (0.2907, 3.143, 1.519e-07), (0.2056, 3.143, 0.2056), (4.615e-07, -2.484, 1.031), (-0.7293, -2.484, 0.7293), (-1.031, -2.484, -1.208e-07), (-0.7293, -2.484, -0.7293), (5.517e-07, -2.484, -1.031), (0.7293, -2.484, -0.7293), (1.031, -2.484, -5.937e-08), (0.7293, -2.484, 0.7293), (6.083e-07, -3.391, 0.6992), (-0.4944, -3.391, 0.4944), (-0.6992, -3.391, -1.083e-07), (-0.4944, -3.391, -0.4944), (6.695e-07, -3.391, -0.6992), (0.4944, -3.391, -0.4944), (0.6992, -3.391, -6.665e-08), (0.4944, -3.391, 0.4944), (6.198e-07, -3.391, 0.514), (-0.3634, -3.391, 0.3634), (-0.514, -3.391, -9.541e-08), (-0.3634, -3.391, -0.3634), (6.647e-07, -3.391, -0.514), (0.3634, -3.391, -0.3634), (0.514, -3.391, -6.478e-08), (0.3634, -3.391, 0.3634), (-2.115e-07, 2.115, 0.514), (-0.3634, 2.115, 0.3634), (-0.514, 2.115, -5.346e-07), (-0.3634, 2.115, -0.3634), (-1.666e-07, 2.115, -0.514), (0.3634, 2.115, -0.3634), (0.514, 2.115, -5.04e-07), (0.3634, 2.115, 0.3634)], [], [(0, 1, 3, 2), (2, 3, 5, 4), (4, 5, 7, 6), (6, 7, 9, 8), (8, 9, 11, 10), (10, 11, 13, 12), (1, 15, 23, 16), (14, 15, 1, 0), (12, 13, 15, 14), (14, 0, 144, 151), (16, 23, 31, 24), (15, 13, 22, 23), (13, 11, 21, 22), (11, 9, 20, 21), (9, 7, 19, 20), (7, 5, 18, 19), (5, 3, 17, 18), (3, 1, 16, 17), (24, 31, 39, 32), (23, 22, 30, 31), (22, 21, 29, 30), (21, 20, 28, 29), (20, 19, 27, 28), (19, 18, 26, 27), (18, 17, 25, 26), (17, 16, 24, 25), (32, 39, 47, 40), (31, 30, 38, 39), (30, 29, 37, 38), (29, 28, 36, 37), (28, 27, 35, 36), (27, 26, 34, 35), (26, 25, 33, 34), (25, 24, 32, 33), (40, 47, 55, 48), (39, 38, 46, 47), (38, 37, 45, 46), (37, 36, 44, 45), (36, 35, 43, 44), (35, 34, 42, 43), (34, 33, 41, 42), (33, 32, 40, 41), (48, 55, 63, 56), (47, 46, 54, 55), (46, 45, 53, 54), (45, 44, 52, 53), (44, 43, 51, 52), (43, 42, 50, 51), (42, 41, 49, 50), (41, 40, 48, 49), (56, 63, 71, 64), (55, 54, 62, 63), (54, 53, 61, 62), (53, 52, 60, 61), (52, 51, 59, 60), (51, 50, 58, 59), (50, 49, 57, 58), (49, 48, 56, 57), (64, 71, 79, 72), (63, 62, 70, 71), (62, 61, 69, 70), (61, 60, 68, 69), (60, 59, 67, 68), (59, 58, 66, 67), (58, 57, 65, 66), (57, 56, 64, 65), (72, 79, 87, 80), (71, 70, 78, 79), (70, 69, 77, 78), (69, 68, 76, 77), (68, 67, 75, 76), (67, 66, 74, 75), (66, 65, 73, 74), (65, 64, 72, 73), (80, 87, 95, 88), (79, 78, 86, 87), (78, 77, 85, 86), (77, 76, 84, 85), (76, 75, 83, 84), (75, 74, 82, 83), (74, 73, 81, 82), (73, 72, 80, 81), (88, 95, 103, 96), (87, 86, 94, 95), (86, 85, 93, 94), (85, 84, 92, 93), (84, 83, 91, 92), (83, 82, 90, 91), (82, 81, 89, 90), (81, 80, 88, 89), (96, 103, 111, 104), (95, 94, 102, 103), (94, 93, 101, 102), (93, 92, 100, 101), (92, 91, 99, 100), (91, 90, 98, 99), (90, 89, 97, 98), (89, 88, 96, 97), (104, 111, 119, 112), (103, 102, 110, 111), (102, 101, 109, 110), (101, 100, 108, 109), (100, 99, 107, 108), (99, 98, 106, 107), (98, 97, 105, 106), (97, 96, 104, 105), (112, 119, 127, 120), (111, 110, 118, 119), (110, 109, 117, 118), (109, 108, 116, 117), (108, 107, 115, 116), (107, 106, 114, 115), (106, 105, 113, 114), (105, 104, 112, 113), (120, 127, 135, 128), (119, 118, 126, 127), (118, 117, 125, 126), (117, 116, 124, 125), (116, 115, 123, 124), (115, 114, 122, 123), (114, 113, 121, 122), (113, 112, 120, 121), (128, 135, 143, 136), (127, 126, 134, 135), (126, 125, 133, 134), (125, 124, 132, 133), (124, 123, 131, 132), (123, 122, 130, 131), (122, 121, 129, 130), (121, 120, 128, 129), (137, 136, 143, 142, 141, 140, 139, 138), (135, 134, 142, 143), (134, 133, 141, 142), (133, 132, 140, 141), (132, 131, 139, 140), (131, 130, 138, 139), (130, 129, 137, 138), (129, 128, 136, 137), (151, 144, 152, 159), (12, 14, 151, 150), (10, 12, 150, 149), (8, 10, 149, 148), (6, 8, 148, 147), (4, 6, 147, 146), (2, 4, 146, 145), (0, 2, 145, 144), (159, 152, 160, 167), (150, 151, 159, 158), (149, 150, 158, 157), (148, 149, 157, 156), (147, 148, 156, 155), (146, 147, 155, 154), (145, 146, 154, 153), (144, 145, 153, 152), (167, 160, 168, 175), (158, 159, 167, 166), (157, 158, 166, 165), (156, 157, 165, 164), (155, 156, 164, 163), (154, 155, 163, 162), (153, 154, 162, 161), (152, 153, 161, 160), (168, 169, 170, 171, 172, 173, 174, 175), (166, 167, 175, 174), (165, 166, 174, 173), (164, 165, 173, 172), (163, 164, 172, 171), (162, 163, 171, 170), (161, 162, 170, 169), (160, 161, 169, 168)])
me_cylinder.materials.append(mat_material_001)
me_cylinder.use_remesh_preserve_volume = False
me_cylinder.use_remesh_preserve_attributes = False
me_cylinder.use_mirror_vertex_groups = False
me_cylinder.update()

# ---- objects
ob_cube_015 = bpy.data.objects.new('Cube.015', me_cube_016)
ob_torus_001 = bpy.data.objects.new('Torus.001', me_torus_001)
ob_torus = bpy.data.objects.new('Torus', me_torus)
ob_cube_014 = bpy.data.objects.new('Cube.014', me_cube_015)
ob_cube_013 = bpy.data.objects.new('Cube.013', me_cube_014)
ob_cube_012 = bpy.data.objects.new('Cube.012', me_cube_013)
ob_cube_011 = bpy.data.objects.new('Cube.011', me_cube_012)
ob_cube_010 = bpy.data.objects.new('Cube.010', me_cube_011)
ob_cube_009 = bpy.data.objects.new('Cube.009', me_cube_010)
ob_cube_008 = bpy.data.objects.new('Cube.008', me_cube_009)
ob_cube_007 = bpy.data.objects.new('Cube.007', me_cube_008)
ob_cube_006 = bpy.data.objects.new('Cube.006', me_cube_007)
ob_cylinder_003 = bpy.data.objects.new('Cylinder.003', me_cylinder_003)
ob_cylinder_002 = bpy.data.objects.new('Cylinder.002', me_cylinder_002)
ob_cube_005 = bpy.data.objects.new('Cube.005', me_cube_006)
ob_cube_004 = bpy.data.objects.new('Cube.004', me_cube_005)
ob_cube_003 = bpy.data.objects.new('Cube.003', me_cube_004)
ob_cylinder_001 = bpy.data.objects.new('Cylinder.001', me_cylinder_001)
ob_cube_002 = bpy.data.objects.new('Cube.002', me_cube_003)
ob_cube_001 = bpy.data.objects.new('Cube.001', me_cube_002)
ob_cube = bpy.data.objects.new('Cube', me_cube_001)
ob_cylinder = bpy.data.objects.new('Cylinder', me_cylinder)
ob_lamp = bpy.data.objects.new('Lamp', light_lamp)
ob_group = bpy.data.objects.new('Group', None)
ob_sun = bpy.data.objects.new('Sun', light_sun)
ob_camera = bpy.data.objects.new('Camera', cam_camera)

# ---- transforms, parenting, visibility, modifiers, constraints
ob_cube_015.location = (-1.5, -0.1248, 0.0)
ob_cube_015.scale = (1.0, -1.0, 1.0)
ob_cube_015.lineart.crease_threshold = 0.0
_m = ob_cube_015.modifiers.new('Bevel', 'BEVEL')
_m.width = 0.08
_m.width_pct = 0.08
_m.limit_method = 'NONE'
_m.spread = 0.0
ob_torus_001.location = (-1.5, -0.1248, 0.0)
ob_torus_001.scale = (1.0, -1.0, 1.0)
ob_torus_001.lineart.crease_threshold = 0.0
_m = ob_torus_001.modifiers.new('Bevel', 'BEVEL')
_m.width = 0.01
_m.width_pct = 0.01
_m.limit_method = 'NONE'
_m.spread = 0.0
ob_torus.location = (-1.5, -0.1248, 0.0)
ob_torus.scale = (1.0, -1.0, 1.0)
ob_torus.lineart.crease_threshold = 0.0
_m = ob_torus.modifiers.new('Bevel', 'BEVEL')
_m.width = 0.01
_m.width_pct = 0.01
_m.limit_method = 'NONE'
_m.spread = 0.0
ob_cube_014.location = (-1.5, -0.1248, 0.0)
ob_cube_014.rotation_euler = (-2.773e-07, 2.793, -4.89e-08)
ob_cube_014.scale = (1.0, -1.0, 1.0)
ob_cube_014.lineart.crease_threshold = 0.0
_m = ob_cube_014.modifiers.new('Bevel', 'BEVEL')
_m.width = 0.03
_m.width_pct = 0.03
_m.limit_method = 'NONE'
_m.spread = 0.0
ob_cube_013.location = (-1.5, -0.1248, 0.0)
ob_cube_013.rotation_euler = (-3.098e-07, 2.443, -1.127e-07)
ob_cube_013.scale = (1.0, -1.0, 1.0)
ob_cube_013.lineart.crease_threshold = 0.0
_m = ob_cube_013.modifiers.new('Bevel', 'BEVEL')
_m.width = 0.03
_m.width_pct = 0.03
_m.limit_method = 'NONE'
_m.spread = 0.0
ob_cube_012.location = (-1.5, -0.1248, 0.0)
ob_cube_012.rotation_euler = (-4.031e-07, 2.094, -2.327e-07)
ob_cube_012.scale = (1.0, -1.0, 1.0)
ob_cube_012.lineart.crease_threshold = 0.0
_m = ob_cube_012.modifiers.new('Bevel', 'BEVEL')
_m.width = 0.03
_m.width_pct = 0.03
_m.limit_method = 'NONE'
_m.spread = 0.0
ob_cube_011.location = (-1.5, -0.1248, 0.0)
ob_cube_011.rotation_euler = (-9.081e-07, 1.745, -7.62e-07)
ob_cube_011.scale = (1.0, -1.0, 1.0)
ob_cube_011.lineart.crease_threshold = 0.0
_m = ob_cube_011.modifiers.new('Bevel', 'BEVEL')
_m.width = 0.03
_m.width_pct = 0.03
_m.limit_method = 'NONE'
_m.spread = 0.0
ob_cube_010.location = (-1.5, -0.1248, 0.0)
ob_cube_010.rotation_euler = (6.394e-07, 1.396, 7.62e-07)
ob_cube_010.scale = (1.0, -1.0, 1.0)
ob_cube_010.lineart.crease_threshold = 0.0
_m = ob_cube_010.modifiers.new('Bevel', 'BEVEL')
_m.width = 0.03
_m.width_pct = 0.03
_m.limit_method = 'NONE'
_m.spread = 0.0
ob_cube_009.location = (-1.5, -0.1248, 0.0)
ob_cube_009.rotation_euler = (1.344e-07, 1.047, 2.327e-07)
ob_cube_009.scale = (1.0, -1.0, 1.0)
ob_cube_009.lineart.crease_threshold = 0.0
_m = ob_cube_009.modifiers.new('Bevel', 'BEVEL')
_m.width = 0.03
_m.width_pct = 0.03
_m.limit_method = 'NONE'
_m.spread = 0.0
ob_cube_008.location = (-1.5, -0.1248, 0.0)
ob_cube_008.rotation_euler = (4.103e-08, 0.6981, 1.127e-07)
ob_cube_008.scale = (1.0, -1.0, 1.0)
ob_cube_008.lineart.crease_threshold = 0.0
_m = ob_cube_008.modifiers.new('Bevel', 'BEVEL')
_m.width = 0.03
_m.width_pct = 0.03
_m.limit_method = 'NONE'
_m.spread = 0.0
ob_cube_007.location = (-1.5, -0.1248, 0.0)
ob_cube_007.rotation_euler = (8.623e-09, 0.3491, 4.89e-08)
ob_cube_007.scale = (1.0, -1.0, 1.0)
ob_cube_007.lineart.crease_threshold = 0.0
_m = ob_cube_007.modifiers.new('Bevel', 'BEVEL')
_m.width = 0.03
_m.width_pct = 0.03
_m.limit_method = 'NONE'
_m.spread = 0.0
ob_cube_006.location = (-1.5, -0.1248, 0.0)
ob_cube_006.scale = (1.0, -1.0, 1.0)
ob_cube_006.lineart.crease_threshold = 0.0
_m = ob_cube_006.modifiers.new('Bevel', 'BEVEL')
_m.width = 0.03
_m.width_pct = 0.03
_m.limit_method = 'NONE'
_m.spread = 0.0
ob_cylinder_003.location = (-1.5, -0.1248, 0.0)
ob_cylinder_003.scale = (1.0, -1.0, 1.0)
ob_cylinder_003.lineart.crease_threshold = 0.0
_m = ob_cylinder_003.modifiers.new('Bevel', 'BEVEL')
_m.width = 0.05
_m.width_pct = 0.05
_m.limit_method = 'NONE'
_m.spread = 0.0
ob_cylinder_002.location = (-1.5, -0.1248, 0.0)
ob_cylinder_002.scale = (1.0, -1.0, 1.0)
ob_cylinder_002.lineart.crease_threshold = 0.0
_m = ob_cylinder_002.modifiers.new('Bevel', 'BEVEL')
_m.width = 0.05
_m.width_pct = 0.05
_m.limit_method = 'NONE'
_m.spread = 0.0
ob_cube_005.location = (-1.5, -0.1248, 0.0)
ob_cube_005.scale = (1.0, -1.0, 1.0)
ob_cube_005.lineart.crease_threshold = 0.0
_m = ob_cube_005.modifiers.new('Bevel', 'BEVEL')
_m.limit_method = 'NONE'
_m.spread = 0.0
ob_cube_004.location = (-1.5, -0.1248, 0.0)
ob_cube_004.scale = (1.0, -1.0, 1.0)
ob_cube_004.lineart.crease_threshold = 0.0
_m = ob_cube_004.modifiers.new('Bevel', 'BEVEL')
_m.width = 0.05
_m.width_pct = 0.05
_m.limit_method = 'NONE'
_m.spread = 0.0
ob_cube_003.location = (-1.5, -0.1248, 0.0)
ob_cube_003.scale = (1.0, -1.0, 1.0)
ob_cube_003.lineart.crease_threshold = 0.0
_m = ob_cube_003.modifiers.new('Bevel', 'BEVEL')
_m.width = 0.08
_m.width_pct = 0.08
_m.limit_method = 'NONE'
_m.spread = 0.0
ob_cylinder_001.location = (-1.5, -0.1248, 0.0)
ob_cylinder_001.scale = (1.0, -1.0, 1.0)
ob_cylinder_001.lineart.crease_threshold = 0.0
_m = ob_cylinder_001.modifiers.new('Bevel', 'BEVEL')
_m.limit_method = 'NONE'
_m.spread = 0.0
ob_cube_002.location = (-1.5, -0.1248, 0.0)
ob_cube_002.scale = (1.0, -1.0, 1.0)
ob_cube_002.lineart.crease_threshold = 0.0
_m = ob_cube_002.modifiers.new('Bevel', 'BEVEL')
_m.width = 0.02
_m.width_pct = 0.02
_m.limit_method = 'NONE'
_m.spread = 0.0
ob_cube_001.location = (-1.5, -0.1248, 0.0)
ob_cube_001.scale = (1.0, -1.0, 1.0)
ob_cube_001.lineart.crease_threshold = 0.0
_m = ob_cube_001.modifiers.new('Bevel', 'BEVEL')
_m.width = 0.02
_m.width_pct = 0.02
_m.limit_method = 'NONE'
_m.spread = 0.0
ob_cube.location = (-1.5, -0.1248, 0.0)
ob_cube.scale = (1.0, -1.0, 1.0)
ob_cube.lineart.crease_threshold = 0.0
_m = ob_cube.modifiers.new('Bevel', 'BEVEL')
_m.width = 0.03
_m.width_pct = 0.03
_m.limit_method = 'NONE'
_m.spread = 0.0
ob_cylinder.location = (-1.5, -0.1248, 0.0)
ob_cylinder.scale = (1.0, -1.0, 1.0)
ob_cylinder.lineart.crease_threshold = 0.0
_m = ob_cylinder.modifiers.new('Bevel', 'BEVEL')
_m.width = 0.05
_m.width_pct = 0.05
_m.limit_method = 'NONE'
_m.spread = 0.0
ob_lamp.location = (-1.51, 3.573, 0.01455)
ob_lamp.rotation_euler = (0.6503, 0.05522, 1.866)
ob_lamp.scale = (-1.0, 1.0, 1.0)
ob_lamp.lock_rotations_4d = False
ob_lamp.empty_display_type = 'ARROWS'
ob_lamp.color = (0.0, 0.0, 0.0, 0.0)
ob_lamp.lineart.crease_threshold = 0.0
ob_group.location = (0.0, 0.07518, 0.0)
ob_group.scale = (-1.0, 1.0, 1.0)
ob_group.empty_image_offset = (0.0, 0.0)
ob_group.show_instancer_for_render = False
ob_group.instance_type = 'COLLECTION'
ob_group.lineart.crease_threshold = 0.0
ob_sun.location = (0.7973, 7.599, 4.7)
ob_sun.rotation_euler = (-0.4189, -0.1396, 0.2094)
ob_sun.hide_viewport = True
ob_sun.lineart.crease_threshold = 0.0
ob_camera.location = (-10.0, -10.0, 8.2)
ob_camera.rotation_euler = (1.047, 0.0, -0.7854)
ob_camera.lock_rotations_4d = False
ob_camera.empty_display_type = 'ARROWS'
ob_camera.color = (0.0, 0.0, 0.0, 0.0)
ob_camera.hide_viewport = True
ob_camera.display_type = 'WIRE'
ob_camera.lineart.crease_threshold = 0.0
ob_group.instance_collection = col_group

# ---- collection membership
col_collection_1.objects.link(ob_cube_015)
col_collection_1.objects.link(ob_torus_001)
col_collection_1.objects.link(ob_torus)
col_collection_1.objects.link(ob_cube_014)
col_collection_1.objects.link(ob_cube_013)
col_collection_1.objects.link(ob_cube_012)
col_collection_1.objects.link(ob_cube_011)
col_collection_1.objects.link(ob_cube_010)
col_collection_1.objects.link(ob_cube_009)
col_collection_1.objects.link(ob_cube_008)
col_collection_1.objects.link(ob_cube_007)
col_collection_1.objects.link(ob_cube_006)
col_collection_1.objects.link(ob_cylinder_003)
col_collection_1.objects.link(ob_cylinder_002)
col_collection_1.objects.link(ob_cube_005)
col_collection_1.objects.link(ob_cube_004)
col_collection_1.objects.link(ob_cube_003)
col_collection_1.objects.link(ob_cylinder_001)
col_collection_1.objects.link(ob_cube_002)
col_collection_1.objects.link(ob_cube_001)
col_collection_1.objects.link(ob_cube)
col_collection_1.objects.link(ob_cylinder)
col_collection_1.objects.link(ob_lamp)
col_collection_1.objects.link(ob_group)
col_collection_1.objects.link(ob_sun)
col_collection_1.objects.link(ob_camera)
col_group.objects.link(ob_cube_015)
col_group.objects.link(ob_torus_001)
col_group.objects.link(ob_torus)
col_group.objects.link(ob_cube_014)
col_group.objects.link(ob_cube_013)
col_group.objects.link(ob_cube_012)
col_group.objects.link(ob_cube_011)
col_group.objects.link(ob_cube_010)
col_group.objects.link(ob_cube_009)
col_group.objects.link(ob_cube_008)
col_group.objects.link(ob_cube_007)
col_group.objects.link(ob_cube_006)
col_group.objects.link(ob_cylinder_003)
col_group.objects.link(ob_cylinder_002)
col_group.objects.link(ob_cube_005)
col_group.objects.link(ob_cube_004)
col_group.objects.link(ob_cube_003)
col_group.objects.link(ob_cylinder_001)
col_group.objects.link(ob_cube_002)
col_group.objects.link(ob_cube_001)
col_group.objects.link(ob_cube)
col_group.objects.link(ob_cylinder)
col_group.objects.link(ob_lamp)

# ---- scene / render settings (as saved in the file)
scene.camera = ob_camera
scene.frame_start = 1; scene.frame_end = 1; scene.frame_set(1)
scene.render.engine = 'BLENDER_EEVEE_NEXT'
scene.render.image_settings.compression = 90
scene.render.resolution_x = 560
scene.render.resolution_y = 560
scene.render.dither_intensity = 0.0
scene.render.film_transparent = True
scene.render.bake_margin = 2
scene.render.bake_bias = 0.0
scene.cycles.use_denoising = False
scene.cycles.samples = 10
scene.cycles.sampling_pattern = 'TABULATED_SOBOL'
scene.cycles.light_sampling_threshold = 0.0
scene.cycles.use_adaptive_sampling = False
scene.cycles.use_light_tree = False
scene.cycles.blur_glossy = 0.0
scene.cycles.volume_bounces = 1
scene.cycles.pixel_filter_type = 'GAUSSIAN'
scene.cycles.sample_clamp_indirect = 0.0
scene.view_settings.view_transform = 'Standard'
bpy.context.view_layer.update()
